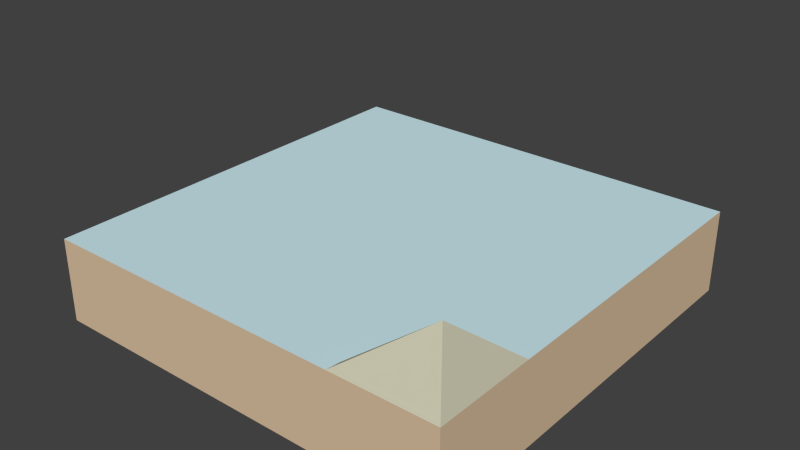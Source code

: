 # Source: water-open_InnerCorner_slopedCurb.blend  (saved by Blender 2.73.0; exported with 4.5.12 LTS)
import bpy
from mathutils import Matrix  # noqa: F401  (used for matrix-valued properties, if any)

bpy.ops.wm.read_factory_settings(use_empty=True)
scene = bpy.context.scene
scene.name = 'Scene'

# ---- collections
col_collection_1 = bpy.data.collections.new('Collection 1'); scene.collection.children.link(col_collection_1)

# ---- materials (node trees are filled in below, after node groups)
mat_brown_003 = bpy.data.materials.new('Brown.003')
mat_brown_003.alpha_threshold = 0.0
mat_brown_003.use_transparent_shadow = False
mat_brown_003.diffuse_color = (0.7294, 0.549, 0.3647, 1.0)
mat_brown_003.specular_color = (0.3294, 0.3294, 0.3294)
mat_brown_003.roughness = 0.5
mat_3_003 = bpy.data.materials.new('_3.003')
mat_3_003.alpha_threshold = 0.0
mat_3_003.use_transparent_shadow = False
mat_3_003.diffuse_color = (0.6118, 0.8314, 0.8863, 1.0)
mat_3_003.specular_color = (0.3294, 0.3294, 0.3294)
mat_3_003.roughness = 0.5
mat_4_002 = bpy.data.materials.new('_4.002')
mat_4_002.alpha_threshold = 0.0
mat_4_002.use_transparent_shadow = False
mat_4_002.diffuse_color = (0.8471, 0.8196, 0.6196, 1.0)
mat_4_002.specular_color = (0.3294, 0.3294, 0.3294)
mat_4_002.roughness = 0.5

# ---- material node trees

# ---- world
world_world = bpy.data.worlds.new('World'); scene.world = world_world
world_world.color = (0.05088, 0.05088, 0.05088)
world_world.use_sun_shadow = False
world_world.sun_shadow_jitter_overblur = 0.0
world_world.cycles.sampling_method = 'MANUAL'
world_world.cycles.sample_map_resolution = 256

# ---- meshes
me_group41 = bpy.data.meshes.new('Group41')
me_group41.from_pydata([(-0.7626, -0.2012, -0.2105), (0.2374, 0.7988, -0.2105), (-0.7626, 0.7988, -0.01053), (-0.7626, 0.7988, -0.2105), (0.2374, -0.2012, -0.2105), (0.2374, -0.2012, -0.01053), (0.2374, 0.7988, -0.01053), (0.2374, 0.04877, -0.01053), (0.1141, 0.01294, -0.01053), (0.06292, -0.02673, -0.01053), (-0.002462, -0.1373, -0.01053), (-0.7626, -0.2012, -0.01053), (-0.01258, -0.2012, -0.01053), (-0.009535, -0.1689, -0.01053), (0.008522, -0.1068, -0.01053), (0.02324, -0.07788, -0.01053), (0.04147, -0.05106, -0.01053), (0.08725, -0.005285, -0.01053), (0.143, 0.02767, -0.01053), (0.1735, 0.03865, -0.01053), (0.2051, 0.04572, -0.01053), (0.2374, -0.2012, 0.1895)], [], [(0, 3, 1, 4), (0, 11, 2, 3), (21, 7, 20, 19), (1, 3, 2, 6), (0, 4, 5, 11), (11, 5, 12), (21, 12, 5), (21, 15, 14, 10), (21, 19, 18, 8), (21, 9, 16, 15), (21, 8, 17, 9), (21, 10, 13, 12), (21, 5, 7), (20, 19, 18, 8, 17, 9, 16, 15, 14, 10, 13, 12, 5, 7), (16, 9, 17, 8, 18, 19, 20, 7, 6, 2, 11, 12, 13, 10, 14, 15), (1, 6, 7, 5, 4)])
me_group41.polygons.foreach_set('material_index', [0, 0, 2, 0, 0, 0, 2, 2, 2, 2, 2, 2, 2, 0, 1, 0])
_uv = me_group41.uv_layers.new(name='UVMap')
_uv.uv.foreach_set('vector', [-39.37, 39.37, -39.37, 0.0, 0.0, 0.0, 1.137e-13, 39.37, 39.37, 0.0, 39.37, 7.874, -2.072e-14, 7.874, -2.072e-14, 0.0, 3.702, 40.42, 2.776, 27.85, 7.706, 27.25, 8.983, 27.25, 0.0, 0.0, 39.37, 0.0, 39.37, 7.874, 0.0, 7.874, -39.37, 2.466e-43, 8.033e-14, 2.466e-43, 8.033e-14, 7.874, -39.37, 7.874, -39.37, 7.874, 8.033e-14, 7.874, -9.843, 7.874, 1.798e-12, 15.75, -9.843, 7.874, 4.34e-13, 7.874, 35.08, 23.8, 34.58, 11.29, 36.6, 7.747, 37.87, 7.747, 13.33, 38.71, 12.5, 26.18, 17.09, 24.66, 18.37, 24.66, 29.53, 30.14, 28.92, 17.65, 32.01, 14.61, 33.29, 14.61, 22.13, 35.21, 21.41, 22.71, 25.37, 20.36, 26.65, 20.36, 38.42, 16.57, 38.03, 4.024, 38.84, 0.1794, 40.12, 0.1794, -39.37, 15.75, -39.37, 7.874, -29.53, 7.874, 1.271, 29.65, 2.517, 29.93, 3.719, 30.36, 4.856, 30.94, 5.912, 31.66, 6.87, 32.5, 7.714, 33.46, 8.432, 34.51, 9.012, 35.65, 9.444, 36.85, 9.722, 38.1, 9.843, 39.37, -1.083e-13, 39.37, -1.131e-12, 29.53, 7.714, 33.46, 6.87, 32.5, 5.912, 31.66, 4.856, 30.94, 3.719, 30.36, 2.517, 29.93, 1.271, 29.65, -1.139e-12, 29.53, -2.181e-15, -1.232e-15, 39.37, -1.232e-15, 39.37, 39.37, 9.843, 39.37, 9.722, 38.1, 9.444, 36.85, 9.012, 35.65, 8.432, 34.51, 0.0, 0.0, 0.0, 7.874, -29.53, 7.874, -39.37, 7.874, -39.37, 3.127e-25])
me_group41.materials.append(mat_brown_003)
me_group41.materials.append(mat_3_003)
me_group41.materials.append(mat_4_002)
me_group41.use_remesh_preserve_volume = False
me_group41.use_remesh_preserve_attributes = False
me_group41.use_mirror_vertex_groups = False
me_group41.update()

# ---- objects
ob_group41 = bpy.data.objects.new('Group41', me_group41)

# ---- transforms, parenting, visibility, modifiers, constraints
ob_group41.location = (0.0, 0.0, 0.0)
ob_group41.lineart.crease_threshold = 0.0

# ---- collection membership
col_collection_1.objects.link(ob_group41)

# ---- scene / render settings (as saved in the file)
scene.frame_start = 1; scene.frame_end = 250; scene.frame_set(1)
scene.render.engine = 'BLENDER_EEVEE_NEXT'
scene.render.resolution_percentage = 50
scene.render.dither_intensity = 0.0
scene.cycles.use_denoising = False
scene.cycles.samples = 10
scene.cycles.sampling_pattern = 'TABULATED_SOBOL'
scene.cycles.light_sampling_threshold = 0.0
scene.cycles.use_adaptive_sampling = False
scene.cycles.use_light_tree = False
scene.cycles.blur_glossy = 0.0
scene.cycles.pixel_filter_type = 'GAUSSIAN'
scene.cycles.sample_clamp_indirect = 0.0
scene.view_settings.view_transform = 'Standard'
bpy.context.view_layer.update()

# ---- added for rendering (the .blend has no active camera and no usable light): camera, sun
cam_auto = bpy.data.cameras.new('AutoCamera')
cam_auto.lens = 50.0
cam_auto.sensor_width = 36.0
cam_auto.clip_end = 1000.0
ob_auto_camera = bpy.data.objects.new('AutoCamera', cam_auto)
scene.collection.objects.link(ob_auto_camera)
ob_auto_camera.location = (1.09721, -1.33299, 1.07731)
ob_auto_camera.rotation_euler = (1.09748, -7.21219e-08, 0.694738)
scene.camera = ob_auto_camera
light_auto_sun = bpy.data.lights.new('AutoSun', 'SUN')
light_auto_sun.energy = 3.0
light_auto_sun.angle = 0.0523599
ob_auto_sun = bpy.data.objects.new('AutoSun', light_auto_sun)
scene.collection.objects.link(ob_auto_sun)
ob_auto_sun.rotation_euler = (0.872665, 0.174533, 0.523599)
bpy.context.view_layer.update()
